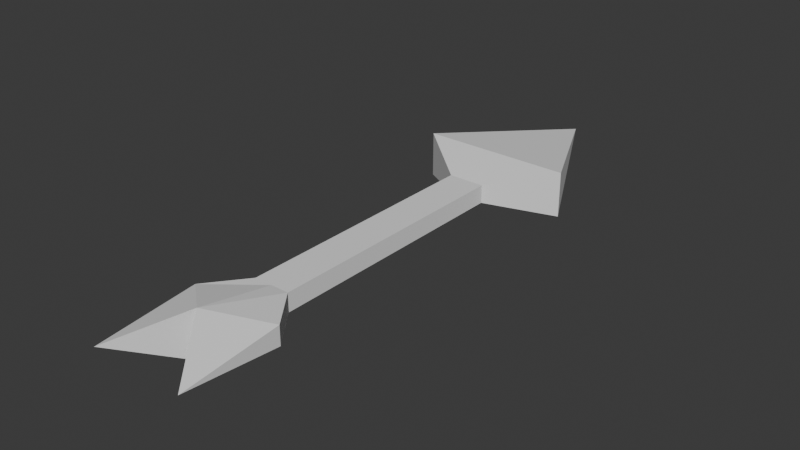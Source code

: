 # Source: Flecha.blend  (saved by Blender 4.2.66; exported with 4.5.12 LTS)
import bpy
from mathutils import Matrix  # noqa: F401  (used for matrix-valued properties, if any)

bpy.ops.wm.read_factory_settings(use_empty=True)
scene = bpy.context.scene
scene.name = 'Scene'

# ---- collections
col_collection = bpy.data.collections.new('Collection'); scene.collection.children.link(col_collection)

# ---- world
world_world = bpy.data.worlds.new('World'); scene.world = world_world
world_world.use_nodes = True; world_world.node_tree.nodes.clear()
_N = world_world.node_tree.nodes; _L = world_world.node_tree.links
n0 = _N.new('ShaderNodeOutputWorld'); n0.name = 'World Output'; n0.location = (300, 300)
n1 = _N.new('ShaderNodeBackground'); n1.name = 'Background'; n1.location = (10, 300)
n1.inputs[0].default_value = (0.05088, 0.05088, 0.05088, 1.0)
_L.new(n1.outputs[0], n0.inputs[0])
n0.is_active_output = True
world_world.color = (0.05088, 0.05088, 0.05088)
world_world.sun_shadow_jitter_overblur = 0.0

# ---- meshes
me_flecha = bpy.data.meshes.new('Flecha')
me_flecha.from_pydata([(-0.24, 1.255, -0.4), (-0.24, 1.255, 0.4), (0.24, 1.255, -0.4), (0.24, 1.255, 0.4), (-1.0, 1.855, -1.0), (-1.0, 1.855, 1.0), (1.0, 1.855, 1.0), (1.0, 1.855, -1.0), (-0.24, -2.145, -0.4), (-0.24, -2.145, 0.4), (0.24, -2.145, 0.4), (0.24, -2.145, -0.4), (-0.624, -2.645, -0.416), (-0.624, -2.645, 0.416), (0.624, -2.645, 0.416), (0.624, -2.645, -0.416), (-0.624, -3.945, 1.911e-09), (0.624, -3.945, 1.911e-09), (-2.15e-09, 3.855, 1.911e-09), (-2.15e-09, 1.855, -1.0), (-2.15e-09, 1.855, 1.0), (-2.15e-09, 1.255, -0.4), (-2.15e-09, 1.255, 0.4), (-2.15e-09, -2.145, -0.4), (-2.15e-09, -2.145, 0.4), (-2.15e-09, -3.145, -1.04), (-2.15e-09, -3.145, 1.04)], [], [(4, 5, 18), (18, 6, 7), (21, 2, 11, 23), (18, 7, 19), (18, 5, 20), (0, 1, 5, 4), (3, 2, 7, 6), (21, 0, 4, 19), (22, 3, 6, 20), (23, 11, 15, 25), (1, 0, 8, 9), (22, 1, 9, 24), (2, 3, 10, 11), (26, 13, 16), (9, 8, 12, 13), (24, 9, 13, 26), (11, 10, 14, 15), (25, 26, 16), (15, 14, 17), (25, 15, 17), (13, 12, 16), (12, 25, 16), (17, 26, 25), (10, 24, 26, 14), (14, 26, 17), (3, 22, 24, 10), (8, 23, 25, 12), (1, 22, 20, 5), (2, 21, 19, 7), (18, 20, 6), (18, 19, 4), (0, 21, 23, 8)])
_uv = me_flecha.uv_layers.new(name='UVMap')
_uv.uv.foreach_set('vector', [0.7463, 0.8675, 0.7463, 0.8675, 1.0, 0.487, 1.0, 0.487, 0.7463, 0.1064, 0.7463, 0.1064, 0.6702, 0.487, 0.6702, 0.3956, 0.2388, 0.3956, 0.2388, 0.487, 1.0, 0.487, 0.7463, 0.1064, 0.7463, 0.487, 1.0, 0.487, 0.7463, 0.8675, 0.7463, 0.487, 0.6702, 0.5783, 0.6702, 0.5783, 0.7463, 0.8675, 0.7463, 0.8675, 0.6702, 0.3956, 0.6702, 0.3956, 0.7463, 0.1064, 0.7463, 0.1064, 0.6702, 0.487, 0.6702, 0.5783, 0.7463, 0.8675, 0.7463, 0.487, 0.6702, 0.487, 0.6702, 0.3956, 0.7463, 0.1064, 0.7463, 0.487, 0.2388, 0.487, 0.2388, 0.3956, 0.1754, 0.2495, 0.1119, 0.487, 0.6702, 0.5783, 0.6702, 0.5783, 0.2388, 0.5783, 0.2388, 0.5783, 0.6702, 0.487, 0.6702, 0.5783, 0.2388, 0.5783, 0.2388, 0.487, 0.6702, 0.3956, 0.6702, 0.3956, 0.2388, 0.3956, 0.2388, 0.3956, 0.1119, 0.487, 0.1754, 0.7244, 0.01046, 0.7244, 0.2388, 0.5783, 0.2388, 0.5783, 0.1754, 0.7244, 0.1754, 0.7244, 0.2388, 0.487, 0.2388, 0.5783, 0.1754, 0.7244, 0.1119, 0.487, 0.2388, 0.3956, 0.2388, 0.3956, 0.1754, 0.2495, 0.1754, 0.2495, 0.1119, 0.487, 0.1119, 0.487, 0.01046, 0.7244, 0.1754, 0.2495, 0.1754, 0.2495, 0.01046, 0.2495, 0.1119, 0.487, 0.1754, 0.2495, 0.01046, 0.2495, 0.1754, 0.7244, 0.1754, 0.7244, 0.01046, 0.7244, 0.1754, 0.7244, 0.1119, 0.487, 0.01046, 0.7244, 0.01046, 0.2495, 0.1119, 0.487, 0.1119, 0.487, 0.2388, 0.3956, 0.2388, 0.487, 0.1119, 0.487, 0.1754, 0.2495, 0.1754, 0.2495, 0.1119, 0.487, 0.01046, 0.2495, 0.6702, 0.3956, 0.6702, 0.487, 0.2388, 0.487, 0.2388, 0.3956, 0.2388, 0.5783, 0.2388, 0.487, 0.1119, 0.487, 0.1754, 0.7244, 0.6702, 0.5783, 0.6702, 0.487, 0.7463, 0.487, 0.7463, 0.8675, 0.6702, 0.3956, 0.6702, 0.487, 0.7463, 0.487, 0.7463, 0.1064, 1.0, 0.487, 0.7463, 0.487, 0.7463, 0.1064, 1.0, 0.487, 0.7463, 0.487, 0.7463, 0.8675, 0.6702, 0.5783, 0.6702, 0.487, 0.2388, 0.487, 0.2388, 0.5783])
me_flecha.update()

# ---- objects
ob_flecha = bpy.data.objects.new('Flecha', me_flecha)

# ---- transforms, parenting, visibility, modifiers, constraints
ob_flecha.location = (0.0, 0.0, 0.0)
ob_flecha.scale = (1.0, 1.0, 0.3)

# ---- collection membership
col_collection.objects.link(ob_flecha)

# ---- scene / render settings (as saved in the file)
scene.frame_start = 1; scene.frame_end = 250; scene.frame_set(1)
scene.render.engine = 'BLENDER_EEVEE_NEXT'
bpy.context.view_layer.update()

# ---- added for rendering (the .blend has no active camera and no usable light): camera, sun
cam_auto = bpy.data.cameras.new('AutoCamera')
cam_auto.lens = 50.0
cam_auto.sensor_width = 36.0
cam_auto.clip_end = 1000.0
ob_auto_camera = bpy.data.objects.new('AutoCamera', cam_auto)
scene.collection.objects.link(ob_auto_camera)
ob_auto_camera.location = (7.47255, -9.01227, 5.97804)
ob_auto_camera.rotation_euler = (1.09748, -7.21219e-08, 0.694738)
scene.camera = ob_auto_camera
light_auto_sun = bpy.data.lights.new('AutoSun', 'SUN')
light_auto_sun.energy = 3.0
light_auto_sun.angle = 0.0523599
ob_auto_sun = bpy.data.objects.new('AutoSun', light_auto_sun)
scene.collection.objects.link(ob_auto_sun)
ob_auto_sun.rotation_euler = (0.872665, 0.174533, 0.523599)
bpy.context.view_layer.update()
